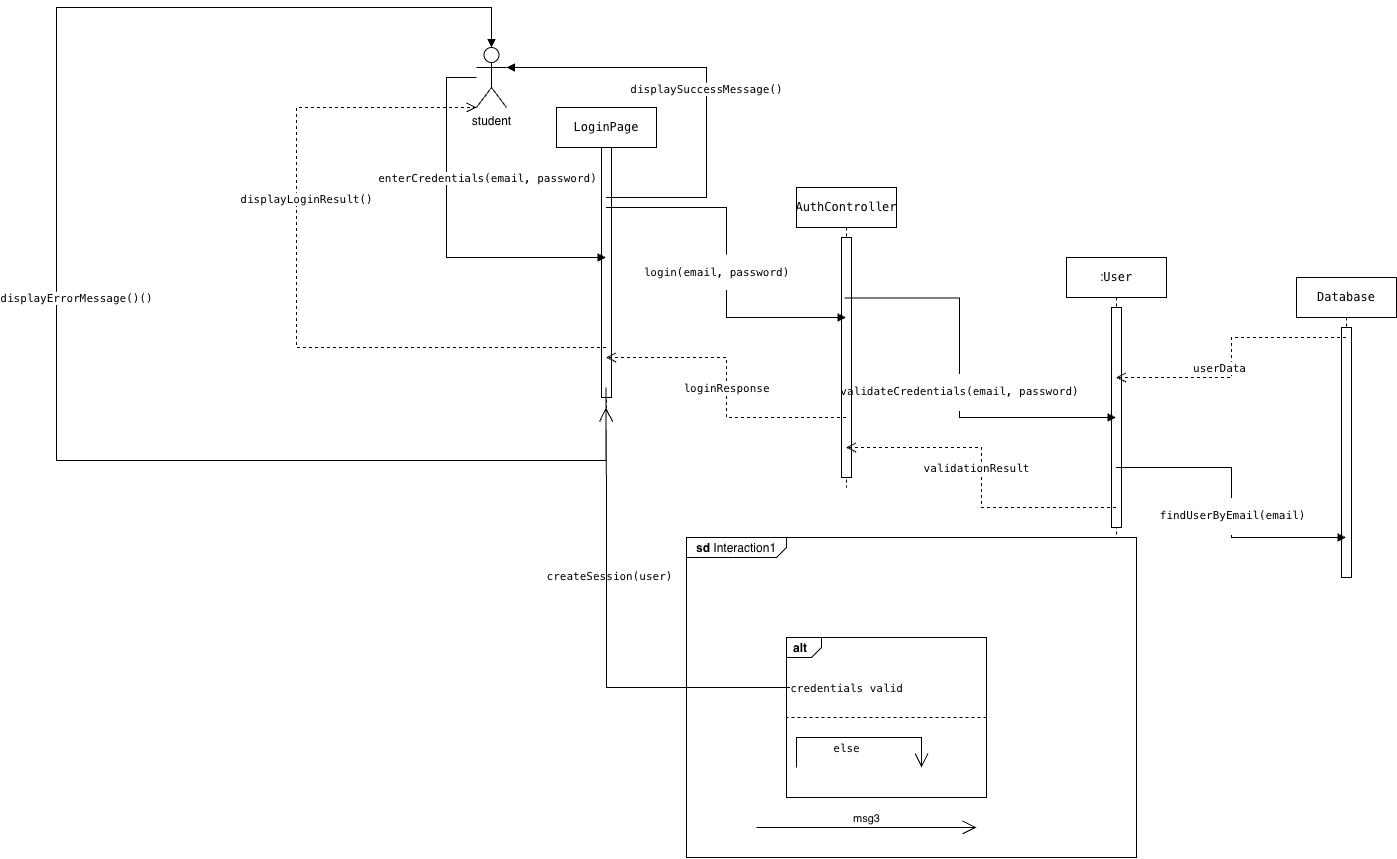

The diagram above was exported from draw.io. Its source (the exported page's mxGraphModel, read from the mxfile embedded in the PNG):
<mxGraphModel dx="3271" dy="2269" grid="1" gridSize="10" guides="1" tooltips="1" connect="1" arrows="1" fold="1" page="1" pageScale="1" pageWidth="850" pageHeight="1100" math="0" shadow="0">
  <root>
    <mxCell id="0" />
    <mxCell id="1" parent="0" />
    <mxCell id="0hfu4pTUPMdLkRFjXwFK-1" parent="1" style="shape=umlActor;verticalLabelPosition=bottom;verticalAlign=top;html=1;labelPerimeter=1;" value="student" vertex="1">
      <mxGeometry height="60" width="30" x="80" y="20" as="geometry" />
    </mxCell>
    <mxCell id="0hfu4pTUPMdLkRFjXwFK-5" parent="1" style="shape=umlLifeline;perimeter=lifelinePerimeter;whiteSpace=wrap;html=1;container=1;dropTarget=0;collapsible=0;recursiveResize=0;outlineConnect=0;portConstraint=eastwest;newEdgeStyle={&quot;edgeStyle&quot;:&quot;sequenceEdgeStyle&quot;,&quot;libavoidRouting&quot;:0,&quot;curved&quot;:0,&quot;rounded&quot;:0};" value="&lt;code&gt;LoginPage&lt;/code&gt;" vertex="1">
      <mxGeometry height="300" width="100" x="160" y="80" as="geometry" />
    </mxCell>
    <mxCell id="0hfu4pTUPMdLkRFjXwFK-38" parent="0hfu4pTUPMdLkRFjXwFK-5" style="html=1;points=[[0,0,0,0,5],[0,1,0,0,-5],[1,0,0,0,5],[1,1,0,0,-5]];perimeter=orthogonalPerimeter;outlineConnect=0;targetShapes=umlLifeline;portConstraint=eastwest;newEdgeStyle={&quot;edgeStyle&quot;:&quot;sequenceEdgeStyle&quot;,&quot;libavoidRouting&quot;:0,&quot;curved&quot;:0,&quot;rounded&quot;:0};" value="" vertex="1">
      <mxGeometry height="250" width="10" x="45" y="40" as="geometry" />
    </mxCell>
    <mxCell id="0hfu4pTUPMdLkRFjXwFK-6" parent="1" style="shape=umlLifeline;perimeter=lifelinePerimeter;whiteSpace=wrap;html=1;container=1;dropTarget=0;collapsible=0;recursiveResize=0;outlineConnect=0;portConstraint=eastwest;newEdgeStyle={&quot;edgeStyle&quot;:&quot;sequenceEdgeStyle&quot;,&quot;libavoidRouting&quot;:0,&quot;curved&quot;:0,&quot;rounded&quot;:0};" value="&lt;code&gt;AuthController&lt;/code&gt;" vertex="1">
      <mxGeometry height="300" width="100" x="400" y="160" as="geometry" />
    </mxCell>
    <mxCell id="0hfu4pTUPMdLkRFjXwFK-39" parent="0hfu4pTUPMdLkRFjXwFK-6" style="html=1;points=[[0,0,0,0,5],[0,1,0,0,-5],[1,0,0,0,5],[1,1,0,0,-5]];perimeter=orthogonalPerimeter;outlineConnect=0;targetShapes=umlLifeline;portConstraint=eastwest;newEdgeStyle={&quot;edgeStyle&quot;:&quot;sequenceEdgeStyle&quot;,&quot;libavoidRouting&quot;:0,&quot;curved&quot;:0,&quot;rounded&quot;:0};" value="" vertex="1">
      <mxGeometry height="240" width="10" x="45" y="50" as="geometry" />
    </mxCell>
    <mxCell id="0hfu4pTUPMdLkRFjXwFK-7" parent="1" style="shape=umlLifeline;perimeter=lifelinePerimeter;whiteSpace=wrap;html=1;container=1;dropTarget=0;collapsible=0;recursiveResize=0;outlineConnect=0;portConstraint=eastwest;newEdgeStyle={&quot;edgeStyle&quot;:&quot;sequenceEdgeStyle&quot;,&quot;libavoidRouting&quot;:0,&quot;curved&quot;:0,&quot;rounded&quot;:0};" value=":&lt;code&gt;User&lt;/code&gt;" vertex="1">
      <mxGeometry height="300" width="100" x="670" y="230" as="geometry" />
    </mxCell>
    <mxCell id="0hfu4pTUPMdLkRFjXwFK-40" parent="0hfu4pTUPMdLkRFjXwFK-7" style="html=1;points=[[0,0,0,0,5],[0,1,0,0,-5],[1,0,0,0,5],[1,1,0,0,-5]];perimeter=orthogonalPerimeter;outlineConnect=0;targetShapes=umlLifeline;portConstraint=eastwest;newEdgeStyle={&quot;edgeStyle&quot;:&quot;sequenceEdgeStyle&quot;,&quot;libavoidRouting&quot;:0,&quot;curved&quot;:0,&quot;rounded&quot;:0};" value="" vertex="1">
      <mxGeometry height="220" width="10" x="45" y="50" as="geometry" />
    </mxCell>
    <mxCell id="0hfu4pTUPMdLkRFjXwFK-8" parent="1" style="shape=umlLifeline;perimeter=lifelinePerimeter;whiteSpace=wrap;html=1;container=1;dropTarget=0;collapsible=0;recursiveResize=0;outlineConnect=0;portConstraint=eastwest;newEdgeStyle={&quot;edgeStyle&quot;:&quot;sequenceEdgeStyle&quot;,&quot;libavoidRouting&quot;:0,&quot;curved&quot;:0,&quot;rounded&quot;:0};" value="&lt;code&gt;Database&lt;/code&gt;" vertex="1">
      <mxGeometry height="300" width="100" x="900" y="250" as="geometry" />
    </mxCell>
    <mxCell id="0hfu4pTUPMdLkRFjXwFK-42" parent="0hfu4pTUPMdLkRFjXwFK-8" style="html=1;points=[[0,0,0,0,5],[0,1,0,0,-5],[1,0,0,0,5],[1,1,0,0,-5]];perimeter=orthogonalPerimeter;outlineConnect=0;targetShapes=umlLifeline;portConstraint=eastwest;newEdgeStyle={&quot;edgeStyle&quot;:&quot;sequenceEdgeStyle&quot;,&quot;libavoidRouting&quot;:0,&quot;curved&quot;:0,&quot;rounded&quot;:0};" value="" vertex="1">
      <mxGeometry height="250" width="10" x="45" y="50" as="geometry" />
    </mxCell>
    <mxCell id="0hfu4pTUPMdLkRFjXwFK-9" edge="1" parent="1" source="0hfu4pTUPMdLkRFjXwFK-1" style="html=1;verticalAlign=bottom;endArrow=block;edgeStyle=orthogonalEdgeStyle;rounded=0;defaultLabelBackgroundColor=page;labelPadding=0 4;" target="0hfu4pTUPMdLkRFjXwFK-5" value="">
      <mxGeometry relative="1" width="80" x="0.1367" y="-341" as="geometry">
        <mxPoint x="-220" y="-81" as="offset" />
        <Array as="points">
          <mxPoint x="50" y="50" />
          <mxPoint x="50" y="230" />
        </Array>
        <mxPoint x="400" y="290" as="sourcePoint" />
        <mxPoint x="480" y="290" as="targetPoint" />
      </mxGeometry>
    </mxCell>
    <mxCell id="0hfu4pTUPMdLkRFjXwFK-10" connectable="0" parent="0hfu4pTUPMdLkRFjXwFK-9" style="edgeLabel;html=1;align=center;verticalAlign=middle;resizable=0;points=[];inheritText=1;defaultLabelBackgroundColor=page;labelPadding=0 4;" value="&lt;code&gt;enterCredentials(email, password)&lt;/code&gt;" vertex="1">
      <mxGeometry relative="1" x="0.1163" y="-1" as="geometry">
        <mxPoint x="41" y="-76" as="offset" />
      </mxGeometry>
    </mxCell>
    <mxCell id="0hfu4pTUPMdLkRFjXwFK-11" edge="1" parent="1" source="0hfu4pTUPMdLkRFjXwFK-5" style="html=1;verticalAlign=bottom;endArrow=block;edgeStyle=orthogonalEdgeStyle;rounded=0;defaultLabelBackgroundColor=page;labelPadding=0 4;" target="0hfu4pTUPMdLkRFjXwFK-6" value="&lt;p&gt;&lt;code&gt;login(email, password)&lt;/code&gt;&lt;/p&gt;&lt;div&gt;&lt;div&gt;&lt;/div&gt;&lt;/div&gt;">
      <mxGeometry relative="1" width="80" x="0.1771" y="-10" as="geometry">
        <mxPoint y="-1" as="offset" />
        <Array as="points">
          <mxPoint x="330" y="180" />
          <mxPoint x="330" y="290" />
        </Array>
        <mxPoint x="270" y="240" as="sourcePoint" />
        <mxPoint x="350" y="240" as="targetPoint" />
      </mxGeometry>
    </mxCell>
    <mxCell id="0hfu4pTUPMdLkRFjXwFK-12" edge="1" parent="1" source="0hfu4pTUPMdLkRFjXwFK-6" style="html=1;verticalAlign=bottom;endArrow=block;edgeStyle=orthogonalEdgeStyle;libavoidRouting=1;rounded=0;defaultLabelBackgroundColor=page;labelPadding=0 4;exitX=0.48;exitY=0.368;exitDx=0;exitDy=0;exitPerimeter=0;" value="&lt;p&gt;&lt;code&gt;validateCredentials(email, password)&lt;/code&gt;&lt;/p&gt;&lt;h3&gt;&lt;/h3&gt;">
      <mxGeometry relative="1" width="80" x="0.1835" as="geometry">
        <Array as="points">
          <mxPoint x="563" y="270" />
          <mxPoint x="563" y="390" />
        </Array>
        <mxPoint x="449.5" y="400" as="sourcePoint" />
        <mxPoint x="719.5000000000002" y="390" as="targetPoint" />
      </mxGeometry>
    </mxCell>
    <mxCell id="0hfu4pTUPMdLkRFjXwFK-13" edge="1" parent="1" source="0hfu4pTUPMdLkRFjXwFK-7" style="html=1;verticalAlign=bottom;endArrow=block;edgeStyle=orthogonalEdgeStyle;rounded=0;defaultLabelBackgroundColor=page;labelPadding=0 4;" target="0hfu4pTUPMdLkRFjXwFK-8" value="&lt;p&gt;&lt;code&gt;findUserByEmail(email)&lt;/code&gt;&lt;/p&gt;&lt;h3&gt;&lt;/h3&gt;">
      <mxGeometry relative="1" width="80" x="0.2409" as="geometry">
        <Array as="points">
          <mxPoint x="835" y="440" />
          <mxPoint x="835" y="510" />
        </Array>
        <mxPoint x="800" y="440" as="sourcePoint" />
        <mxPoint x="880" y="440" as="targetPoint" />
      </mxGeometry>
    </mxCell>
    <mxCell id="0hfu4pTUPMdLkRFjXwFK-14" edge="1" parent="1" source="0hfu4pTUPMdLkRFjXwFK-8" style="html=1;verticalAlign=bottom;endArrow=open;dashed=1;endSize=8;edgeStyle=orthogonalEdgeStyle;rounded=0;defaultLabelBackgroundColor=page;labelPadding=0 4;" target="0hfu4pTUPMdLkRFjXwFK-7" value="&lt;code&gt;userData&lt;/code&gt;">
      <mxGeometry relative="1" x="0.2372" as="geometry">
        <Array as="points">
          <mxPoint x="835" y="310" />
          <mxPoint x="835" y="350" />
        </Array>
        <mxPoint x="880" y="440" as="sourcePoint" />
        <mxPoint x="800" y="440" as="targetPoint" />
      </mxGeometry>
    </mxCell>
    <mxCell id="0hfu4pTUPMdLkRFjXwFK-15" edge="1" parent="1" source="0hfu4pTUPMdLkRFjXwFK-7" style="html=1;verticalAlign=bottom;endArrow=open;dashed=1;endSize=8;edgeStyle=orthogonalEdgeStyle;rounded=0;defaultLabelBackgroundColor=page;labelPadding=0 4;" target="0hfu4pTUPMdLkRFjXwFK-6" value="&lt;code&gt;validationResult&lt;/code&gt;">
      <mxGeometry relative="1" x="-0.003" y="5" as="geometry">
        <mxPoint as="offset" />
        <Array as="points">
          <mxPoint x="585" y="480" />
          <mxPoint x="585" y="420" />
        </Array>
        <mxPoint x="690" y="450" as="sourcePoint" />
        <mxPoint x="610" y="450" as="targetPoint" />
      </mxGeometry>
    </mxCell>
    <mxCell id="0hfu4pTUPMdLkRFjXwFK-16" edge="1" parent="1" source="0hfu4pTUPMdLkRFjXwFK-6" style="html=1;verticalAlign=bottom;endArrow=open;dashed=1;endSize=8;edgeStyle=orthogonalEdgeStyle;rounded=0;defaultLabelBackgroundColor=page;labelPadding=0 4;" target="0hfu4pTUPMdLkRFjXwFK-5" value="&lt;code&gt;loginResponse&lt;/code&gt;">
      <mxGeometry relative="1" x="-0.07" as="geometry">
        <mxPoint as="offset" />
        <Array as="points">
          <mxPoint x="330" y="390" />
          <mxPoint x="330" y="330" />
        </Array>
        <mxPoint x="390" y="390" as="sourcePoint" />
        <mxPoint x="310" y="390" as="targetPoint" />
      </mxGeometry>
    </mxCell>
    <mxCell id="0hfu4pTUPMdLkRFjXwFK-17" edge="1" parent="1" source="0hfu4pTUPMdLkRFjXwFK-5" style="html=1;verticalAlign=bottom;endArrow=open;dashed=1;endSize=8;edgeStyle=orthogonalEdgeStyle;rounded=0;defaultLabelBackgroundColor=page;labelPadding=0 4;entryX=0;entryY=1;entryDx=0;entryDy=0;entryPerimeter=0;" target="0hfu4pTUPMdLkRFjXwFK-1" value="&lt;code&gt;displayLoginResult()&lt;/code&gt;">
      <mxGeometry relative="1" x="0.2324" y="-10" as="geometry">
        <mxPoint y="1" as="offset" />
        <Array as="points">
          <mxPoint x="-100" y="320" />
          <mxPoint x="-100" y="80" />
        </Array>
        <mxPoint x="139.5" y="319.9999999999999" as="sourcePoint" />
        <mxPoint x="10" y="80" as="targetPoint" />
      </mxGeometry>
    </mxCell>
    <mxCell id="0hfu4pTUPMdLkRFjXwFK-18" parent="1" style="html=1;shape=mxgraph.sysml.package;labelX=100;html=1;overflow=fill;strokeWidth=1;recursiveResize=0;" value="&lt;p style=&quot;margin:0px;margin-top:4px;margin-left:10px;text-align:left;&quot;&gt;&lt;b&gt;sd&lt;/b&gt;   Interaction1&lt;/p&gt;" vertex="1">
      <mxGeometry height="320" width="450" x="290" y="510" as="geometry" />
    </mxCell>
    <mxCell id="0hfu4pTUPMdLkRFjXwFK-22" parent="0hfu4pTUPMdLkRFjXwFK-18" style="strokeColor=inherit;fillColor=inherit;gradientColor=inherit;html=1;shape=mxgraph.sysml.package;labelX=35;fontStyle=1;align=left;verticalAlign=top;spacingLeft=5;spacingTop=-3;" value="alt" vertex="1">
      <mxGeometry height="160" width="200" x="100" y="100" as="geometry" />
    </mxCell>
    <mxCell id="0hfu4pTUPMdLkRFjXwFK-26" edge="1" parent="0hfu4pTUPMdLkRFjXwFK-18" style="strokeColor=inherit;fillColor=inherit;gradientColor=inherit;endArrow=none;html=1;edgeStyle=none;dashed=1;rounded=0;defaultLabelBackgroundColor=page;labelPadding=0 4;" value="">
      <mxGeometry relative="1" as="geometry">
        <mxPoint x="300" y="180" as="sourcePoint" />
        <mxPoint x="100" y="180" as="targetPoint" />
      </mxGeometry>
    </mxCell>
    <mxCell id="0hfu4pTUPMdLkRFjXwFK-29" edge="1" parent="0hfu4pTUPMdLkRFjXwFK-18" source="0hfu4pTUPMdLkRFjXwFK-22" style="strokeColor=inherit;fillColor=inherit;gradientColor=inherit;endArrow=open;html=1;edgeStyle=orthogonalEdgeStyle;verticalAlign=bottom;labelBackgroundColor=none;align=right;endSize=12;rounded=0;defaultLabelBackgroundColor=page;labelPadding=0 4;exitX=0.05;exitY=0.813;exitDx=0;exitDy=0;exitPerimeter=0;" value="">
      <mxGeometry relative="1" x="-0.76" as="geometry">
        <Array as="points">
          <mxPoint x="110" y="200" />
          <mxPoint x="235" y="200" />
        </Array>
        <mxPoint x="125" y="230" as="sourcePoint" />
        <mxPoint x="235" y="230" as="targetPoint" />
      </mxGeometry>
    </mxCell>
    <mxCell id="0hfu4pTUPMdLkRFjXwFK-30" connectable="0" parent="0hfu4pTUPMdLkRFjXwFK-29" style="align=right;html=1;verticalAlign=bottom;labelBackgroundColor=none;" value="" vertex="1">
      <mxGeometry relative="1" x="1" as="geometry" />
    </mxCell>
    <mxCell id="0hfu4pTUPMdLkRFjXwFK-33" connectable="0" parent="0hfu4pTUPMdLkRFjXwFK-29" style="edgeLabel;html=1;align=center;verticalAlign=middle;resizable=0;points=[];inheritText=1;labelBackgroundColor=none;defaultLabelBackgroundColor=page;labelPadding=0 4;" value="&lt;code&gt;else&lt;/code&gt;" vertex="1">
      <mxGeometry relative="1" x="-0.136" y="3" as="geometry">
        <mxPoint y="13" as="offset" />
      </mxGeometry>
    </mxCell>
    <mxCell id="0hfu4pTUPMdLkRFjXwFK-31" edge="1" parent="0hfu4pTUPMdLkRFjXwFK-18" style="strokeColor=inherit;fillColor=inherit;gradientColor=inherit;endArrow=open;html=1;edgeStyle=none;verticalAlign=bottom;labelBackgroundColor=none;endSize=12;rounded=0;defaultLabelBackgroundColor=page;labelPadding=0 4;" value="msg3">
      <mxGeometry relative="1" as="geometry">
        <mxPoint x="70" y="290" as="sourcePoint" />
        <mxPoint x="290" y="290" as="targetPoint" />
      </mxGeometry>
    </mxCell>
    <mxCell id="0hfu4pTUPMdLkRFjXwFK-27" edge="1" parent="1" source="0hfu4pTUPMdLkRFjXwFK-22" style="strokeColor=inherit;fillColor=inherit;gradientColor=inherit;endArrow=open;html=1;edgeStyle=orthogonalEdgeStyle;verticalAlign=bottom;labelBackgroundColor=none;endSize=12;rounded=0;defaultLabelBackgroundColor=page;labelPadding=0 4;exitX=0.017;exitY=0.313;exitDx=0;exitDy=0;exitPerimeter=0;" target="0hfu4pTUPMdLkRFjXwFK-5" value="&lt;code&gt;credentials valid&lt;/code&gt;">
      <mxGeometry relative="1" x="-1" y="57" as="geometry">
        <mxPoint x="57" y="-47" as="offset" />
        <Array as="points">
          <mxPoint x="210" y="660.1" />
          <mxPoint x="210" y="470" />
        </Array>
        <mxPoint x="360" y="660" as="sourcePoint" />
        <mxPoint x="248.33333333333334" y="490" as="targetPoint" />
      </mxGeometry>
    </mxCell>
    <mxCell id="0hfu4pTUPMdLkRFjXwFK-35" connectable="0" parent="0hfu4pTUPMdLkRFjXwFK-27" style="edgeLabel;html=1;align=center;verticalAlign=middle;resizable=0;points=[];inheritText=1;labelBackgroundColor=none;defaultLabelBackgroundColor=page;labelPadding=0 4;" value="&lt;p&gt;&lt;code&gt;createSession(user)&lt;/code&gt;&lt;/p&gt;&lt;div&gt;&lt;div&gt;&lt;/div&gt;&lt;/div&gt;" vertex="1">
      <mxGeometry relative="1" x="0.2715" y="-1" as="geometry">
        <mxPoint x="1" as="offset" />
      </mxGeometry>
    </mxCell>
    <mxCell id="0hfu4pTUPMdLkRFjXwFK-36" edge="1" parent="1" source="0hfu4pTUPMdLkRFjXwFK-5" style="html=1;verticalAlign=bottom;endArrow=block;edgeStyle=orthogonalEdgeStyle;rounded=0;defaultLabelBackgroundColor=page;labelPadding=0 4;entryX=1;entryY=0.3333333333333333;entryDx=0;entryDy=0;entryPerimeter=0;" target="0hfu4pTUPMdLkRFjXwFK-1" value="&lt;code&gt;displaySuccessMessage()&lt;/code&gt;">
      <mxGeometry relative="1" width="80" x="-0.0685" as="geometry">
        <mxPoint y="1" as="offset" />
        <Array as="points">
          <mxPoint x="310" y="170" />
          <mxPoint x="310" y="40" />
        </Array>
        <mxPoint x="140" y="80" as="sourcePoint" />
        <mxPoint x="150" y="40" as="targetPoint" />
      </mxGeometry>
    </mxCell>
    <mxCell id="0hfu4pTUPMdLkRFjXwFK-37" edge="1" parent="1" style="html=1;verticalAlign=bottom;endArrow=block;edgeStyle=orthogonalEdgeStyle;rounded=0;defaultLabelBackgroundColor=page;labelPadding=0 4;entryX=0.5;entryY=0;entryDx=0;entryDy=0;entryPerimeter=0;" target="0hfu4pTUPMdLkRFjXwFK-1" value="&lt;code&gt;&lt;code&gt;displayErrorMessage()&lt;/code&gt;()&lt;/code&gt;">
      <mxGeometry relative="1" width="80" x="0.0005" y="-20" as="geometry">
        <mxPoint as="offset" />
        <Array as="points">
          <mxPoint x="209.5" y="433.1" />
          <mxPoint x="-340" y="433.1" />
          <mxPoint x="-340" y="-20" />
          <mxPoint x="95" y="-20" />
        </Array>
        <mxPoint x="209.5" y="360.0000000000002" as="sourcePoint" />
        <mxPoint x="50" y="-60" as="targetPoint" />
      </mxGeometry>
    </mxCell>
  </root>
</mxGraphModel>